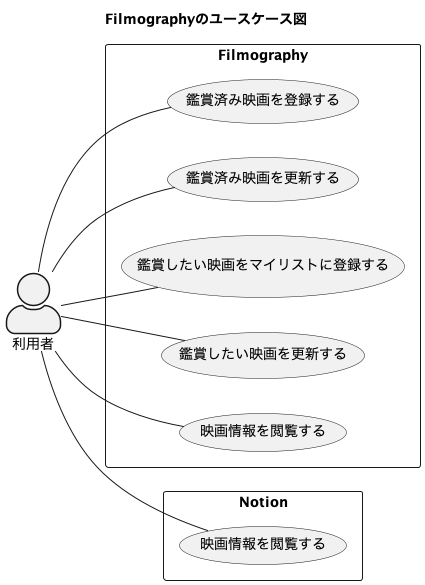

The diagram above was rendered by PlantUML. Its source (embedded in the PNG):
@startuml fig_usecase

title Filmographyのユースケース図
skinparam actorStyle awesome

left to right direction

rectangle Filmography {
  usecase "鑑賞済み映画を登録する" as UC01
  usecase "鑑賞済み映画を更新する" as UC02
  usecase "鑑賞したい映画をマイリストに登録する" as UC03
  usecase "鑑賞したい映画を更新する" as UC04
  usecase "映画情報を閲覧する" as UC05
}

rectangle Notion {
  usecase "映画情報を閲覧する" as NUC01
}


:利用者: -- UC01
:利用者: -- UC02
:利用者: -- UC03
:利用者: -- UC04
:利用者: -- UC05

:利用者: -- NUC01

@enduml